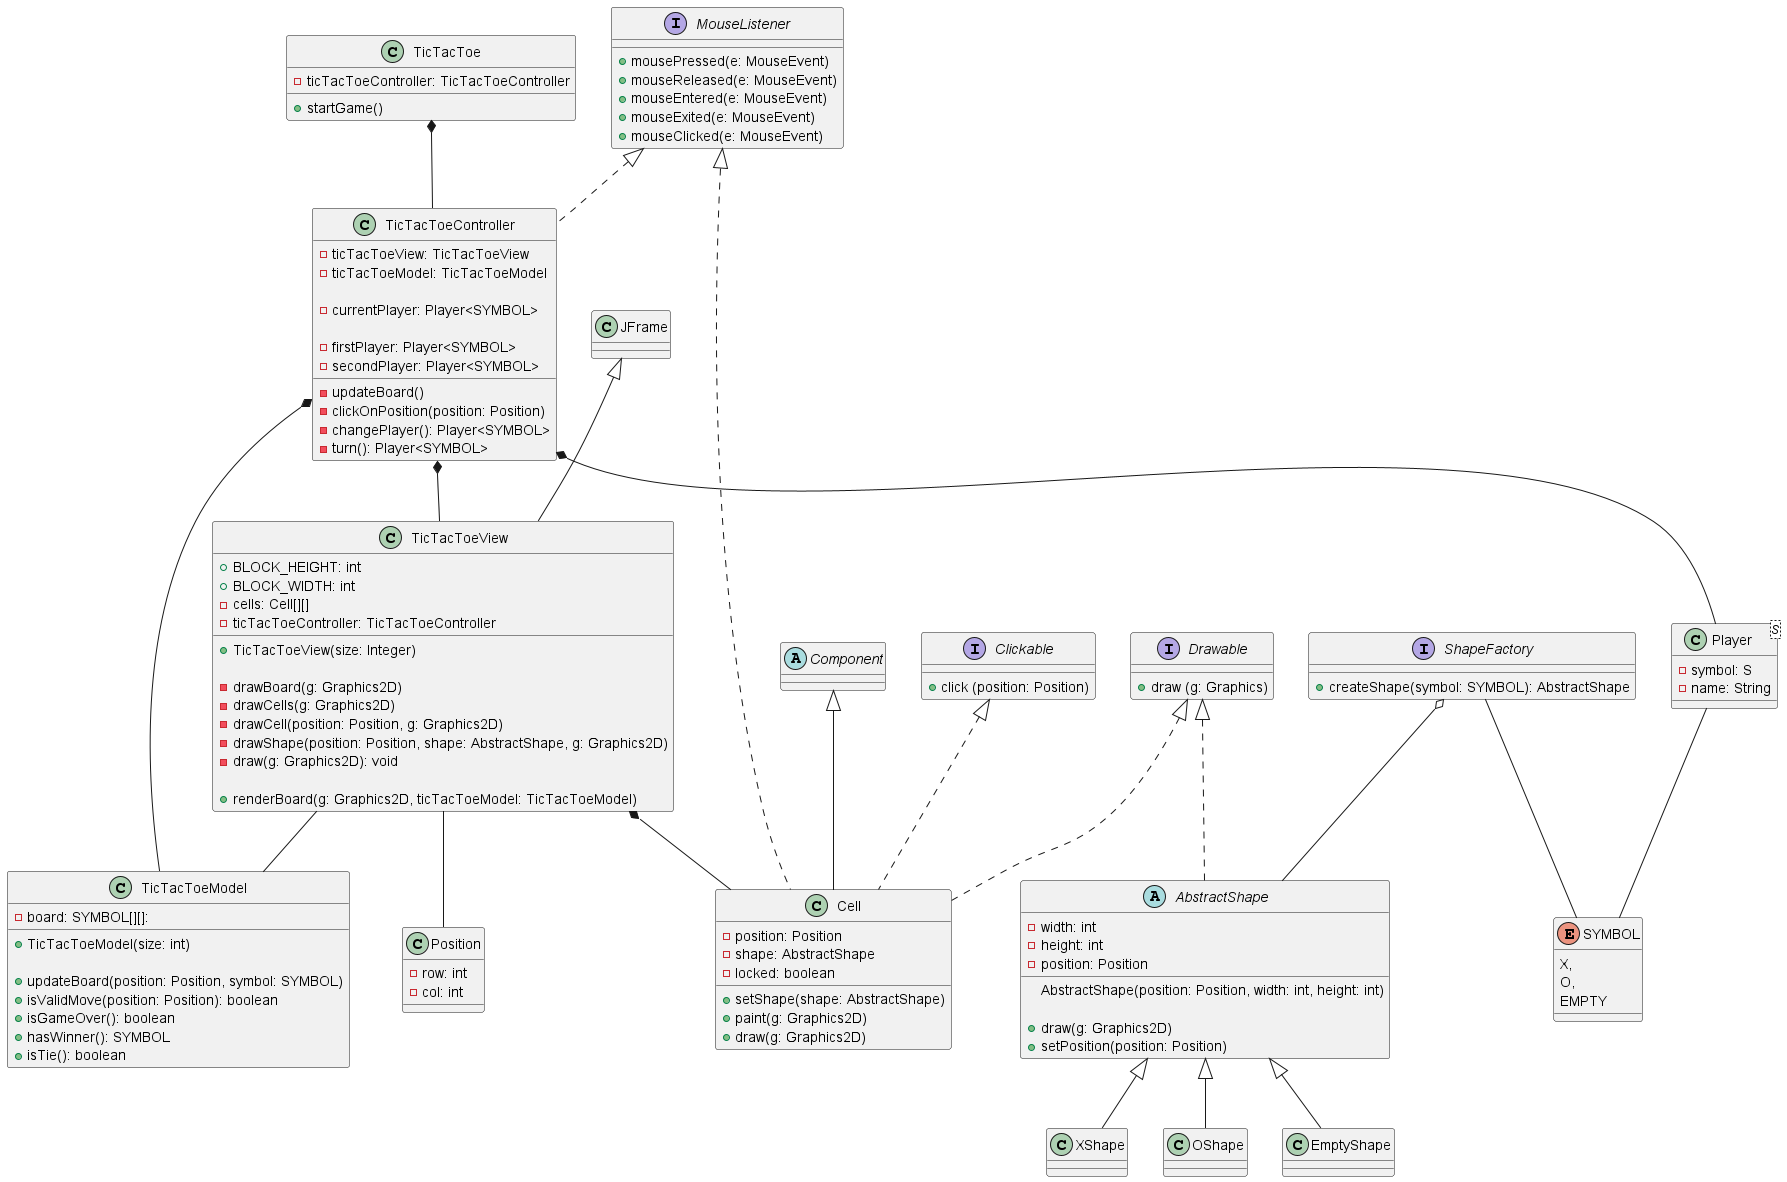

The diagram above was rendered by PlantUML. Its source (embedded in the PNG):
@startuml
'OOP course, 2023, Jalasoft (R)
'author: Alvaro Zambrana Sejas

'TIC TAC TOE OOP Analysis and Design

'abstract classes and interfaces from Java or other third party lib

interface MouseListener {
  +mousePressed(e: MouseEvent)
  +mouseReleased(e: MouseEvent)
  +mouseEntered(e: MouseEvent)
  +mouseExited(e: MouseEvent)
  +mouseClicked(e: MouseEvent)
}

abstract class Component

'MVC

TicTacToe *-- TicTacToeController
TicTacToeController *-- TicTacToeModel
TicTacToeController *-- TicTacToeView
TicTacToeView -- TicTacToeModel
TicTacToeView -- Position
TicTacToeView *-- Cell

TicTacToeController *-- Player
Player -- SYMBOL

interface Drawable {
  +draw (g: Graphics)
}

interface Clickable {
  +click (position: Position)
}

class TicTacToe {
  -ticTacToeController: TicTacToeController
  +startGame()
}

class TicTacToeController implements MouseListener {
  -ticTacToeView: TicTacToeView
  -ticTacToeModel: TicTacToeModel

  -currentPlayer: Player<SYMBOL>

  -firstPlayer: Player<SYMBOL>
  -secondPlayer: Player<SYMBOL>

  -updateBoard()
  -clickOnPosition(position: Position)
  -changePlayer(): Player<SYMBOL>
  -turn(): Player<SYMBOL>
}

class TicTacToeView extends JFrame {
  +BLOCK_HEIGHT: int
  +BLOCK_WIDTH: int
  -cells: Cell[][]
  -ticTacToeController: TicTacToeController

  ' size=3, by default, cells = new Cell[size][size]
  +TicTacToeView(size: Integer)

  -drawBoard(g: Graphics2D)
  -drawCells(g: Graphics2D)
  -drawCell(position: Position, g: Graphics2D)
  -drawShape(position: Position, shape: AbstractShape, g: Graphics2D)
  -draw(g: Graphics2D): void

  +renderBoard(g: Graphics2D, ticTacToeModel: TicTacToeModel)
}

' Implement this class write unit tests to validate the logic
class TicTacToeModel {
  -board: SYMBOL[][]:

  +TicTacToeModel(size: int)

  +updateBoard(position: Position, symbol: SYMBOL)
  +isValidMove(position: Position): boolean
  +isGameOver(): boolean
  +hasWinner(): SYMBOL
  +isTie(): boolean
}

class Cell extends Component implements Drawable, Clickable, MouseListener {
  -position: Position
  ' EmptyShape as default
  -shape: AbstractShape
  ' default false, if true we cannot receive click events anymore
  -locked: boolean

  +setShape(shape: AbstractShape)
  +paint(g: Graphics2D)
  +draw(g: Graphics2D)
}

abstract class AbstractShape implements Drawable {
  -width: int
  -height: int
  -position: Position

  AbstractShape(position: Position, width: int, height: int)

  +draw(g: Graphics2D)
  +setPosition(position: Position)
}

' override draw method for each shape
class XShape extends AbstractShape {
}

class OShape extends AbstractShape {
}

class EmptyShape extends AbstractShape {
}

class Position {
  -row: int
  -col: int
}

class Player<S> {
  -symbol: S
  -name: String
}

enum SYMBOL {
  X,
  O,
  EMPTY
}

ShapeFactory o-- AbstractShape
ShapeFactory -- SYMBOL

interface ShapeFactory {
    +createShape(symbol: SYMBOL): AbstractShape
}

@enduml